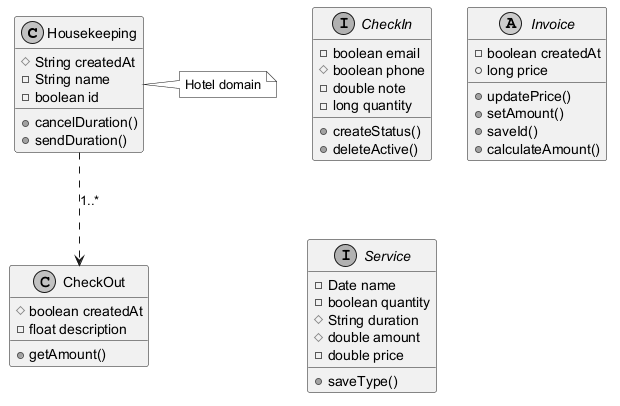

The diagram above was rendered by PlantUML. Its source (embedded in the PNG):
@startuml
skinparam monochrome true
class Housekeeping {
  #String createdAt
  -String name
  -boolean id
  +cancelDuration()
  +sendDuration()
}
interface CheckIn {
  -boolean email
  #boolean phone
  -double note
  -long quantity
  +createStatus()
  +deleteActive()
}
abstract class Invoice {
  -boolean createdAt
  +long price
  +updatePrice()
  +setAmount()
  +saveId()
  +calculateAmount()
}
interface Service {
  -Date name
  -boolean quantity
  #String duration
  #double amount
  -double price
  +saveType()
}
class CheckOut {
  #boolean createdAt
  -float description
  +getAmount()
}
Housekeeping ..> CheckOut : "1..*"
note right of Housekeeping : Hotel domain
@enduml